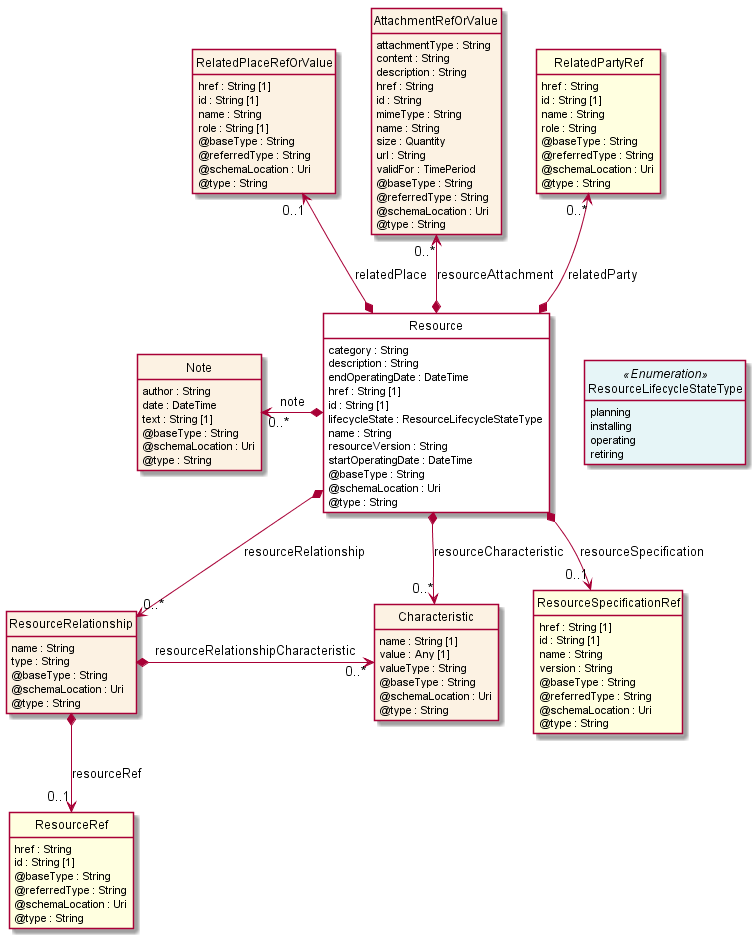

The diagram above was rendered by PlantUML. Its source (embedded in the PNG):
@startuml
hide circle
hide methods
hide stereotype
show <<Enumeration>> stereotype
skinparam class {
   BackgroundColor<<Enumeration>> #E6F5F7
   BackgroundColor<<Ref>> #FFFFE0
   BackgroundColor<<Pivot>> #FFFFFFF
   BackgroundColor #FCF2E3
}

class Resource  <<Pivot>> {
    category : String
    description : String
    endOperatingDate : DateTime
    href : String [1]
    id : String [1]
    lifecycleState : ResourceLifecycleStateType
    name : String
    resourceVersion : String
    startOperatingDate : DateTime
    @baseType : String
    @schemaLocation : Uri
    @type : String
}

class ResourceLifecycleStateType <<Enumeration>> {
    planning
    installing
    operating
    retiring
}

class RelatedPlaceRefOrValue  {
    href : String [1]
    id : String [1]
    name : String
    role : String [1]
    @baseType : String
    @referredType : String
    @schemaLocation : Uri
    @type : String
}

class AttachmentRefOrValue  {
    attachmentType : String
    content : String
    description : String
    href : String
    id : String
    mimeType : String
    name : String
    size : Quantity
    url : String
    validFor : TimePeriod
    @baseType : String
    @referredType : String
    @schemaLocation : Uri
    @type : String
}

class Note  {
    author : String
    date : DateTime
    text : String [1]
    @baseType : String
    @schemaLocation : Uri
    @type : String
}

class ResourceSpecificationRef  <<Ref>> {
    href : String [1]
    id : String [1]
    name : String
    version : String
    @baseType : String
    @referredType : String
    @schemaLocation : Uri
    @type : String
}

class Characteristic  {
    name : String [1]
    value : Any [1]
    valueType : String
    @baseType : String
    @schemaLocation : Uri
    @type : String
}

class RelatedPartyRef  <<Ref>> {
    href : String
    id : String [1]
    name : String
    role : String
    @baseType : String
    @referredType : String
    @schemaLocation : Uri
    @type : String
}

class ResourceRelationship  {
    name : String
    type : String
    @baseType : String
    @schemaLocation : Uri
    @type : String
}

class ResourceRef  <<Ref>> {
    href : String
    id : String [1]
    @baseType : String
    @referredType : String
    @schemaLocation : Uri
    @type : String
}

Resource -right[hidden]-> ResourceLifecycleStateType

Resource *-->  "0..*" Characteristic : resourceCharacteristic

Resource *-->  "0..*" ResourceRelationship : resourceRelationship

ResourceRelationship *-right-> "0..*" Characteristic : resourceRelationshipCharacteristic

Note "0..*" <-left-* Resource : note

RelatedPartyRef "0..*" <--* Resource : relatedParty

RelatedPlaceRefOrValue "0..1" <--* Resource : relatedPlace

AttachmentRefOrValue "0..*" <--* Resource : resourceAttachment

Resource *-->  "0..1" ResourceSpecificationRef : resourceSpecification

Characteristic <-left[hidden]- ResourceSpecificationRef

ResourceRelationship *-->  "0..1" ResourceRef : resourceRef

@enduml